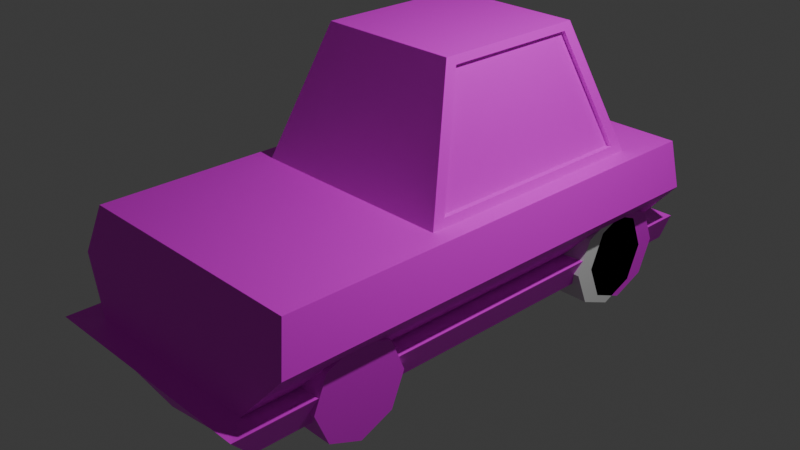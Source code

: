 # Source: car.blend  (saved by Blender 4.1.24; exported with 4.5.12 LTS)
import bpy
from mathutils import Matrix  # noqa: F401  (used for matrix-valued properties, if any)

bpy.ops.wm.read_factory_settings(use_empty=True)
scene = bpy.context.scene
scene.name = 'Scene'

# ---- collections
col_collection = bpy.data.collections.new('Collection'); scene.collection.children.link(col_collection)

# ---- images (referenced by path relative to the original .blend; pixels are not part of the script)
import os
ASSET_DIR = os.environ.get("B2B_ASSET_DIR", "")  # directory of the original .blend (textures are referenced by path, not embedded)
HERE = os.path.dirname(os.path.abspath(__file__))  # packed textures are extracted next to this script under _unpacked/

def load_image(name, relpath, width, height, colorspace="sRGB"):
    """Load a texture the original file referenced (path relative to the .blend, or extracted next to this script)."""
    p = next((c for c in (os.path.join(HERE, relpath), os.path.join(ASSET_DIR, relpath)) if relpath and os.path.exists(c)), "")
    if p:
        img = bpy.data.images.load(p, check_existing=True)
        img.name = name
    else:  # same state as the original file: an image datablock whose file is absent (Cycles renders it pink)
        img = bpy.data.images.new(name, width, height)
        img.source = "FILE"
        img.filepath = "//" + (relpath or name)
    img.colorspace_settings.name = colorspace
    return img
img_cartextures_png = load_image('CarTextures.png', 'CarTextures.png', 1024, 1024, 'sRGB')
img_wheeltextures_png = load_image('wheelTextures.png', 'wheelTextures.png', 1024, 1024, 'sRGB')

# ---- materials (node trees are filled in below, after node groups)
mat_material_002 = bpy.data.materials.new('Material.002')
mat_material_002.use_transparent_shadow = False
mat_material_003 = bpy.data.materials.new('Material.003')
mat_material_003.use_transparent_shadow = False

# ---- material node trees
mat_material_002.use_nodes = True; mat_material_002.node_tree.nodes.clear()
_N = mat_material_002.node_tree.nodes; _L = mat_material_002.node_tree.links
n0 = _N.new('ShaderNodeBsdfPrincipled'); n0.name = 'Principled BSDF'; n0.location = (10, 300)
n1 = _N.new('ShaderNodeOutputMaterial'); n1.name = 'Material Output'; n1.location = (300, 300)
n2 = _N.new('ShaderNodeTexImage'); n2.name = 'Image Texture'; n2.location = (-280, 275)
n2.image = img_cartextures_png
_L.new(n0.outputs[0], n1.inputs[0])
_L.new(n2.outputs[0], n0.inputs[0])
n1.is_active_output = True
mat_material_003.use_nodes = True; mat_material_003.node_tree.nodes.clear()
_N = mat_material_003.node_tree.nodes; _L = mat_material_003.node_tree.links
n0 = _N.new('ShaderNodeBsdfPrincipled'); n0.name = 'Principled BSDF'; n0.location = (10, 300)
n1 = _N.new('ShaderNodeOutputMaterial'); n1.name = 'Material Output'; n1.location = (300, 300)
n2 = _N.new('ShaderNodeTexImage'); n2.name = 'Image Texture'; n2.location = (-280, 275)
n2.image = img_wheeltextures_png
_L.new(n0.outputs[0], n1.inputs[0])
_L.new(n2.outputs[0], n0.inputs[0])
n1.is_active_output = True

# ---- world
world_world = bpy.data.worlds.new('World'); scene.world = world_world
world_world.use_nodes = True; world_world.node_tree.nodes.clear()
_N = world_world.node_tree.nodes; _L = world_world.node_tree.links
n0 = _N.new('ShaderNodeOutputWorld'); n0.name = 'World Output'; n0.location = (300, 300)
n1 = _N.new('ShaderNodeBackground'); n1.name = 'Background'; n1.location = (10, 300)
n1.inputs[0].default_value = (0.05088, 0.05088, 0.05088, 1.0)
_L.new(n1.outputs[0], n0.inputs[0])
n0.is_active_output = True
world_world.color = (0.05088, 0.05088, 0.05088)
world_world.use_sun_shadow = False
world_world.sun_shadow_jitter_overblur = 0.0

# ---- cameras
cam_camera = bpy.data.cameras.new('Camera')
cam_camera.clip_end = 100.0
cam_camera.ortho_scale = 7.314

# ---- lights
light_light = bpy.data.lights.new('Light', 'POINT')
light_light.transmission_factor = 0.0
light_light.energy = 1000.0
light_light.shadow_soft_size = 0.1
light_light.shadow_maximum_resolution = 0.006
light_light.use_absolute_resolution = True

# ---- meshes
me_cube_001 = bpy.data.meshes.new('Cube.001')
me_cube_001.from_pydata([(0.7354, -1.851, -0.5605), (1.003, -1.851, 0.3693), (0.7354, 1.953, -0.5605), (1.003, 1.953, 0.3693), (0.0, 1.953, -0.6629), (0.0, 1.953, 0.3693), (0.0, -1.851, -0.6629), (0.0, -1.851, 0.3693), (0.7826, 1.953, -0.3516), (0.7826, -2.032, -0.3516), (0.0, -2.032, -0.3516), (0.0, 1.953, -0.3516), (1.09, 1.953, 0.008879), (1.09, -1.941, 0.008879), (0.0, -1.941, 0.008879), (0.0, 1.953, 0.008879), (0.7354, -0.501, -0.5605), (1.003, -0.501, 0.3693), (0.0, -0.501, -0.6629), (0.7826, -0.6181, -0.3516), (1.09, -0.5596, 0.008879), (0.7354, 1.512, -0.5605), (1.003, 1.512, 0.3693), (0.0, 1.512, -0.6629), (0.7826, 1.472, -0.3516), (1.09, 1.492, 0.008879), (0.0, 1.953, 0.3693), (1.003, 1.953, 0.3693), (1.003, -0.501, 0.3693), (1.003, -1.851, 0.3693), (0.0, -1.851, 0.3693), (0.0, -0.501, 0.3693), (1.003, 1.512, 0.3693), (0.0, 1.512, 0.3693), (0.8348, 1.393, 0.4301), (0.8348, -0.3822, 0.4301), (0.0, 1.125, 1.397), (0.0, -0.123, 1.397), (0.8512, 1.953, 0.3693), (0.624, -1.851, -0.5761), (0.624, 1.953, -0.5761), (0.8512, -1.851, 0.3693), (0.6641, -2.032, -0.3516), (0.6641, 1.953, -0.3516), (0.9247, -1.941, 0.008879), (0.9247, 1.953, 0.008879), (0.624, -0.501, -0.5761), (0.624, 1.512, -0.5761), (0.8512, 1.953, 0.3693), (0.8512, -1.851, 0.3693), (0.8512, -0.501, 0.3693), (0.8512, 1.512, 0.3693), (0.5739, -0.123, 1.397), (0.5739, 1.125, 1.397), (0.5903, 1.051, 1.336), (0.5903, -0.04894, 1.336), (0.7956, -0.3822, 0.4301), (0.5511, -0.04894, 1.336), (0.5511, 1.051, 1.336), (0.7956, 1.393, 0.4301), (0.9639, 2.121, -0.3406), (0.8798, 2.121, -0.5688), (0.8798, 1.64, -0.5688), (0.9639, -2.23, -0.3406), (0.8798, -2.032, -0.5688), (0.6813, -2.032, -0.5857), (0.6813, 2.121, -0.5857), (0.0, 2.121, -0.6806), (0.0, -2.23, -0.3406), (0.0, -2.032, -0.6806), (0.0, 2.121, -0.3406), (0.7527, -2.23, -0.3406), (0.9639, -0.686, -0.3406), (0.7527, 2.121, -0.3406), (0.8798, -0.5582, -0.5688), (0.9639, 1.597, -0.3406), (-0.7354, -1.851, -0.5605), (-1.003, -1.851, 0.3693), (-0.7354, 1.953, -0.5605), (-1.003, 1.953, 0.3693), (-0.7826, 1.953, -0.3516), (-0.7826, -2.032, -0.3516), (-1.09, 1.953, 0.008879), (-1.09, -1.941, 0.008879), (-0.7354, -0.501, -0.5605), (-1.003, -0.501, 0.3693), (-0.7826, -0.6181, -0.3516), (-1.09, -0.5596, 0.008879), (-0.7354, 1.512, -0.5605), (-1.003, 1.512, 0.3693), (-0.7826, 1.472, -0.3516), (-1.09, 1.492, 0.008879), (-1.003, 1.953, 0.3693), (-1.003, -0.501, 0.3693), (-1.003, -1.851, 0.3693), (-1.003, 1.512, 0.3693), (-0.8348, 1.393, 0.4301), (-0.8348, -0.3822, 0.4301), (-0.8512, 1.953, 0.3693), (-0.624, -1.851, -0.5761), (-0.624, 1.953, -0.5761), (-0.8512, -1.851, 0.3693), (-0.6641, -2.032, -0.3516), (-0.6641, 1.953, -0.3516), (-0.9247, -1.941, 0.008879), (-0.9247, 1.953, 0.008879), (-0.624, -0.501, -0.5761), (-0.624, 1.512, -0.5761), (-0.8512, 1.953, 0.3693), (-0.8512, -1.851, 0.3693), (-0.8512, -0.501, 0.3693), (-0.8512, 1.512, 0.3693), (-0.5739, -0.123, 1.397), (-0.5739, 1.125, 1.397), (-0.5903, 1.051, 1.336), (-0.5903, -0.04894, 1.336), (-0.7956, -0.3822, 0.4301), (-0.5511, -0.04894, 1.336), (-0.5511, 1.051, 1.336), (-0.7956, 1.393, 0.4301), (-0.9639, 2.121, -0.3406), (-0.8798, 2.121, -0.5688), (-0.8798, 1.64, -0.5688), (-0.9639, -2.23, -0.3406), (-0.8798, -2.032, -0.5688), (-0.6813, -2.032, -0.5857), (-0.6813, 2.121, -0.5857), (-0.7527, -2.23, -0.3406), (-0.9639, -0.686, -0.3406), (-0.7527, 2.121, -0.3406), (-0.8798, -0.5582, -0.5688), (-0.9639, 1.597, -0.3406)], [], [(45, 38, 3, 12), (20, 17, 1, 13), (46, 16, 0, 39), (22, 3, 27, 32), (44, 41, 7, 14), (43, 8, 60, 73), (19, 9, 63, 72), (21, 2, 61, 62), (42, 44, 14, 10), (19, 20, 13, 9), (43, 45, 12, 8), (24, 25, 20, 19), (2, 40, 66, 61), (41, 1, 29, 49), (47, 21, 16, 46), (25, 22, 17, 20), (12, 3, 22, 25), (40, 2, 21, 47), (38, 5, 26, 48), (42, 10, 68, 71), (8, 12, 25, 24), (50, 31, 30, 49), (53, 52, 55, 54), (48, 26, 33, 51), (17, 22, 32, 28), (1, 17, 28, 29), (53, 36, 37, 52), (34, 54, 58, 59), (51, 33, 36, 53), (32, 51, 50, 28), (52, 50, 35, 55), (27, 48, 51, 32), (31, 50, 52, 37), (28, 50, 49, 29), (3, 38, 48, 27), (4, 40, 47, 23), (23, 47, 46, 18), (7, 41, 49, 30), (11, 15, 45, 43), (9, 13, 44, 42), (6, 39, 65, 69), (24, 19, 72, 75), (13, 1, 41, 44), (18, 46, 39, 6), (15, 5, 38, 45), (50, 51, 34, 35), (51, 53, 54, 34), (56, 59, 58, 57), (35, 34, 59, 56), (54, 55, 57, 58), (55, 35, 56, 57), (65, 71, 68, 69), (74, 72, 63, 64), (66, 73, 60, 61), (62, 75, 72, 74), (61, 60, 75, 62), (67, 70, 73, 66), (64, 63, 71, 65), (9, 42, 71, 63), (0, 16, 74, 64), (8, 24, 75, 60), (11, 43, 73, 70), (39, 0, 64, 65), (40, 4, 67, 66), (16, 21, 62, 74), (105, 82, 79, 98), (87, 83, 77, 85), (106, 99, 76, 84), (89, 95, 92, 79), (104, 14, 7, 101), (103, 129, 120, 80), (86, 128, 123, 81), (88, 122, 121, 78), (102, 10, 14, 104), (86, 81, 83, 87), (103, 80, 82, 105), (90, 86, 87, 91), (78, 121, 126, 100), (101, 109, 94, 77), (107, 106, 84, 88), (91, 87, 85, 89), (82, 91, 89, 79), (100, 107, 88, 78), (98, 108, 26, 5), (102, 127, 68, 10), (80, 90, 91, 82), (110, 109, 30, 31), (113, 114, 115, 112), (108, 111, 33, 26), (85, 93, 95, 89), (77, 94, 93, 85), (113, 112, 37, 36), (96, 119, 118, 114), (111, 113, 36, 33), (95, 93, 110, 111), (112, 115, 97, 110), (92, 95, 111, 108), (31, 37, 112, 110), (93, 94, 109, 110), (79, 92, 108, 98), (4, 23, 107, 100), (23, 18, 106, 107), (7, 30, 109, 101), (11, 103, 105, 15), (81, 102, 104, 83), (6, 69, 125, 99), (90, 131, 128, 86), (83, 104, 101, 77), (18, 6, 99, 106), (15, 105, 98, 5), (110, 97, 96, 111), (111, 96, 114, 113), (116, 117, 118, 119), (97, 116, 119, 96), (114, 118, 117, 115), (115, 117, 116, 97), (125, 69, 68, 127), (130, 124, 123, 128), (126, 121, 120, 129), (122, 130, 128, 131), (121, 122, 131, 120), (67, 126, 129, 70), (124, 125, 127, 123), (81, 123, 127, 102), (76, 124, 130, 84), (80, 120, 131, 90), (11, 70, 129, 103), (99, 125, 124, 76), (100, 126, 67, 4), (84, 130, 122, 88)])
_uv = me_cube_001.uv_layers.new(name='UVMap')
_uv.uv.foreach_set('vector', [0.4592, 0.7385, 0.4523, 0.7543, 0.4437, 0.7479, 0.4541, 0.7353, 0.4508, 0.6543, 0.4367, 0.6537, 0.4566, 0.6063, 0.4672, 0.6166, 0.8082, 0.7602, 0.798, 0.7602, 0.7979, 0.6384, 0.808, 0.6383, 0.4333, 0.7263, 0.4437, 0.7479, 0.4436, 0.748, 0.4333, 0.7263, 0.4716, 0.6134, 0.4636, 0.5997, 0.4925, 0.5934, 0.4932, 0.608, 0.9524, 0.5788, 0.9644, 0.5788, 0.9827, 0.5958, 0.9614, 0.5959, 0.9644, 0.319, 0.9644, 0.1762, 0.9827, 0.1562, 0.9827, 0.3122, 0.7979, 0.942, 0.7979, 0.9817, 0.7849, 0.9969, 0.7848, 0.9536, 0.4782, 0.6214, 0.4716, 0.6134, 0.4932, 0.608, 0.4939, 0.619, 0.4675, 0.6557, 0.4508, 0.6543, 0.4672, 0.6166, 0.4753, 0.6219, 0.4675, 0.7283, 0.4592, 0.7385, 0.4541, 0.7353, 0.4649, 0.7281, 0.4645, 0.7173, 0.4488, 0.7203, 0.4508, 0.6543, 0.4675, 0.6557, 0.7979, 0.9817, 0.808, 0.9818, 0.8029, 0.997, 0.7849, 0.9969, 0.4636, 0.5997, 0.4566, 0.6063, 0.4566, 0.6063, 0.4636, 0.5997, 0.8081, 0.9421, 0.7979, 0.942, 0.798, 0.7602, 0.8082, 0.7602, 0.4488, 0.7203, 0.4333, 0.7263, 0.4367, 0.6537, 0.4508, 0.6543, 0.4541, 0.7353, 0.4437, 0.7479, 0.4333, 0.7263, 0.4488, 0.7203, 0.808, 0.9818, 0.7979, 0.9817, 0.7979, 0.942, 0.8081, 0.9421, 0.4523, 0.7543, 0.4872, 0.7594, 0.4872, 0.7595, 0.4523, 0.7543, 0.9524, 0.1762, 0.8853, 0.1762, 0.8853, 0.1561, 0.9614, 0.1562, 0.4649, 0.7281, 0.4541, 0.7353, 0.4488, 0.7203, 0.4645, 0.7173, 0.4569, 0.5504, 0.488, 0.5462, 0.4925, 0.5934, 0.4636, 0.5997, 0.2367, 0.4082, 0.2317, 0.5338, 0.2262, 0.5276, 0.2316, 0.4143, 0.4523, 0.7543, 0.4872, 0.7595, 0.4873, 0.7773, 0.4504, 0.7755, 0.4367, 0.6537, 0.4333, 0.7263, 0.4333, 0.7263, 0.4367, 0.6537, 0.4566, 0.6063, 0.4367, 0.6537, 0.4367, 0.6537, 0.4566, 0.6063, 0.462, 0.825, 0.4876, 0.825, 0.4879, 0.8805, 0.4623, 0.8806, 0.139, 0.3945, 0.2316, 0.4143, 0.227, 0.4181, 0.1439, 0.3984, 0.4504, 0.7755, 0.4873, 0.7773, 0.4876, 0.825, 0.462, 0.825, 0.3096, 0.4504, 0.3167, 0.4438, 0.4047, 0.5371, 0.3976, 0.5438, 0.2317, 0.5338, 0.1331, 0.5699, 0.1382, 0.5596, 0.2262, 0.5276, 0.2904, 0.43, 0.2974, 0.4234, 0.3167, 0.4438, 0.3096, 0.4504, 0.0202, 0.8381, 0.0202, 0.7721, 0.1051, 0.7936, 0.1051, 0.8381, 0.3976, 0.5438, 0.4047, 0.5371, 0.4636, 0.5997, 0.4566, 0.6063, 0.4437, 0.7479, 0.4523, 0.7543, 0.4523, 0.7543, 0.4436, 0.748, 0.865, 0.9821, 0.808, 0.9818, 0.8081, 0.9421, 0.865, 0.9422, 0.865, 0.9422, 0.8081, 0.9421, 0.8082, 0.7602, 0.8651, 0.7602, 0.4925, 0.5934, 0.4636, 0.5997, 0.4636, 0.5997, 0.4925, 0.5934, 0.4872, 0.7305, 0.4872, 0.7437, 0.4592, 0.7385, 0.4676, 0.7283, 0.4753, 0.6219, 0.4672, 0.6166, 0.4716, 0.6134, 0.4782, 0.6214, 0.8651, 0.6379, 0.808, 0.6383, 0.8029, 0.6219, 0.8651, 0.6214, 0.9644, 0.5303, 0.9644, 0.319, 0.9827, 0.3122, 0.9827, 0.5429, 0.4672, 0.6166, 0.4566, 0.6063, 0.4636, 0.5997, 0.4716, 0.6134, 0.8651, 0.7602, 0.8082, 0.7602, 0.808, 0.6383, 0.8651, 0.6379, 0.4872, 0.7437, 0.4872, 0.7594, 0.4523, 0.7543, 0.4592, 0.7385, 0.1331, 0.5699, 0.1331, 0.3842, 0.139, 0.3945, 0.1382, 0.5596, 0.1331, 0.3842, 0.2367, 0.4082, 0.2316, 0.4143, 0.139, 0.3945, 0.02655, 0.7521, 0.02655, 0.5917, 0.1114, 0.6226, 0.1114, 0.722, 0.1382, 0.5596, 0.139, 0.3945, 0.1439, 0.3985, 0.1415, 0.5558, 0.2316, 0.4143, 0.2262, 0.5276, 0.2221, 0.5231, 0.227, 0.4181, 0.2262, 0.5276, 0.1382, 0.5596, 0.1415, 0.5558, 0.2221, 0.5231, 0.8322, 0.2444, 0.8218, 0.2246, 0.8743, 0.2174, 0.8751, 0.244, 0.8195, 0.3362, 0.8029, 0.3279, 0.8066, 0.2304, 0.8201, 0.246, 0.8453, 0.5062, 0.8355, 0.5203, 0.8218, 0.5124, 0.8346, 0.505, 0.8278, 0.4788, 0.8119, 0.479, 0.8029, 0.3279, 0.8195, 0.3362, 0.8346, 0.505, 0.8218, 0.5124, 0.8119, 0.479, 0.8278, 0.4788, 0.885, 0.512, 0.8846, 0.5326, 0.8355, 0.5203, 0.8453, 0.5062, 0.8201, 0.246, 0.8066, 0.2304, 0.8218, 0.2246, 0.8322, 0.2444, 0.9644, 0.1762, 0.9524, 0.1762, 0.9614, 0.1562, 0.9827, 0.1562, 0.7979, 0.6384, 0.798, 0.7602, 0.7849, 0.755, 0.7848, 0.622, 0.9644, 0.5788, 0.9644, 0.5303, 0.9827, 0.5429, 0.9827, 0.5958, 0.8853, 0.5788, 0.9524, 0.5788, 0.9614, 0.5959, 0.8853, 0.5959, 0.808, 0.6383, 0.7979, 0.6384, 0.7848, 0.622, 0.8029, 0.6219, 0.808, 0.9818, 0.865, 0.9821, 0.8649, 0.9974, 0.8029, 0.997, 0.798, 0.7602, 0.7979, 0.942, 0.7848, 0.9536, 0.7849, 0.755, 0.5151, 0.7392, 0.52, 0.7357, 0.5305, 0.7478, 0.522, 0.754, 0.5356, 0.6535, 0.5209, 0.6119, 0.5326, 0.6009, 0.5504, 0.6542, 0.922, 0.7602, 0.9222, 0.6384, 0.9324, 0.6384, 0.9321, 0.7603, 0.542, 0.7283, 0.542, 0.7283, 0.5305, 0.7478, 0.5305, 0.7478, 0.516, 0.6081, 0.4932, 0.608, 0.4925, 0.5934, 0.5238, 0.5944, 0.8182, 0.5788, 0.8092, 0.5959, 0.7879, 0.5958, 0.8062, 0.5788, 0.8062, 0.319, 0.7879, 0.3122, 0.7879, 0.1562, 0.8062, 0.1762, 0.932, 0.9421, 0.9451, 0.9537, 0.945, 0.997, 0.9321, 0.9818, 0.5061, 0.6173, 0.4939, 0.619, 0.4932, 0.608, 0.516, 0.6081, 0.5182, 0.6538, 0.5087, 0.6171, 0.5209, 0.6119, 0.5356, 0.6535, 0.5057, 0.7288, 0.51, 0.7293, 0.52, 0.7357, 0.5151, 0.7392, 0.512, 0.7155, 0.5182, 0.6538, 0.5356, 0.6535, 0.5273, 0.7209, 0.9321, 0.9818, 0.945, 0.997, 0.927, 0.9971, 0.9219, 0.9818, 0.5238, 0.5944, 0.5238, 0.5944, 0.5326, 0.6009, 0.5326, 0.6009, 0.9219, 0.9421, 0.922, 0.7602, 0.9321, 0.7603, 0.932, 0.9421, 0.5273, 0.7209, 0.5356, 0.6535, 0.5504, 0.6542, 0.542, 0.7283, 0.52, 0.7357, 0.5273, 0.7209, 0.542, 0.7283, 0.5305, 0.7478, 0.9219, 0.9818, 0.9219, 0.9421, 0.932, 0.9421, 0.9321, 0.9818, 0.522, 0.754, 0.522, 0.754, 0.4872, 0.7595, 0.4872, 0.7594, 0.8182, 0.1762, 0.8092, 0.1562, 0.8853, 0.1561, 0.8853, 0.1762, 0.51, 0.7293, 0.512, 0.7155, 0.5273, 0.7209, 0.52, 0.7357, 0.5199, 0.5437, 0.5238, 0.5944, 0.4925, 0.5934, 0.488, 0.5462, 0.2382, 0.7439, 0.233, 0.7379, 0.2277, 0.6246, 0.2332, 0.6184, 0.522, 0.754, 0.5242, 0.7752, 0.4873, 0.7773, 0.4872, 0.7595, 0.5504, 0.6542, 0.5505, 0.6542, 0.542, 0.7283, 0.542, 0.7283, 0.5326, 0.6009, 0.5326, 0.6009, 0.5505, 0.6542, 0.5504, 0.6542, 0.5131, 0.8247, 0.5134, 0.8803, 0.4879, 0.8805, 0.4876, 0.825, 0.1405, 0.7576, 0.1454, 0.7537, 0.2285, 0.7341, 0.233, 0.7379, 0.5242, 0.7752, 0.5131, 0.8247, 0.4876, 0.825, 0.4873, 0.7773, 0.6774, 0.4054, 0.5907, 0.5224, 0.5819, 0.5159, 0.6686, 0.3989, 0.2332, 0.6184, 0.2277, 0.6246, 0.1397, 0.5926, 0.1346, 0.5823, 0.6964, 0.3798, 0.6774, 0.4054, 0.6686, 0.3989, 0.6876, 0.3733, 0.0202, 0.8381, 0.1051, 0.8381, 0.1051, 0.8826, 0.0202, 0.9041, 0.5907, 0.5224, 0.5326, 0.6009, 0.5238, 0.5944, 0.5819, 0.5159, 0.5305, 0.7478, 0.5305, 0.7478, 0.522, 0.754, 0.522, 0.754, 0.865, 0.9821, 0.865, 0.9422, 0.9219, 0.9421, 0.9219, 0.9818, 0.865, 0.9422, 0.8651, 0.7602, 0.922, 0.7602, 0.9219, 0.9421, 0.4925, 0.5934, 0.4925, 0.5934, 0.5238, 0.5944, 0.5238, 0.5944, 0.4872, 0.7305, 0.5056, 0.7288, 0.5151, 0.7392, 0.4872, 0.7437, 0.5087, 0.6171, 0.5061, 0.6174, 0.516, 0.6081, 0.5209, 0.6119, 0.8651, 0.6379, 0.8651, 0.6214, 0.9274, 0.6219, 0.9222, 0.6384, 0.8062, 0.5303, 0.7879, 0.5429, 0.7879, 0.3122, 0.8062, 0.319, 0.5209, 0.6119, 0.516, 0.6081, 0.5238, 0.5944, 0.5326, 0.6009, 0.8651, 0.7602, 0.8651, 0.6379, 0.9222, 0.6384, 0.922, 0.7602, 0.4872, 0.7437, 0.5151, 0.7392, 0.522, 0.754, 0.4872, 0.7594, 0.1346, 0.5823, 0.1397, 0.5926, 0.1405, 0.7576, 0.1346, 0.7679, 0.1346, 0.7679, 0.1405, 0.7576, 0.233, 0.7379, 0.2382, 0.7439, 0.1047, 0.5572, 0.01987, 0.5271, 0.01987, 0.4277, 0.1047, 0.3968, 0.1397, 0.5926, 0.143, 0.5964, 0.1454, 0.7537, 0.1405, 0.7576, 0.233, 0.7379, 0.2285, 0.7341, 0.2235, 0.629, 0.2277, 0.6246, 0.2277, 0.6246, 0.2235, 0.629, 0.143, 0.5964, 0.1397, 0.5926, 0.918, 0.2418, 0.8751, 0.244, 0.8743, 0.2174, 0.9271, 0.2214, 0.9362, 0.3327, 0.9301, 0.2426, 0.9427, 0.2263, 0.9523, 0.3234, 0.9208, 0.5075, 0.9305, 0.5057, 0.9441, 0.5121, 0.9307, 0.5207, 0.9357, 0.4758, 0.9362, 0.3327, 0.9523, 0.3234, 0.9523, 0.4751, 0.9305, 0.5057, 0.9357, 0.4758, 0.9523, 0.4751, 0.9441, 0.5121, 0.885, 0.512, 0.9208, 0.5075, 0.9307, 0.5207, 0.8846, 0.5326, 0.9301, 0.2426, 0.918, 0.2418, 0.9271, 0.2214, 0.9427, 0.2263, 0.8062, 0.1762, 0.7879, 0.1562, 0.8092, 0.1562, 0.8182, 0.1762, 0.9324, 0.6384, 0.9454, 0.6221, 0.9452, 0.7551, 0.9321, 0.7603, 0.8062, 0.5788, 0.7879, 0.5958, 0.7879, 0.5429, 0.8062, 0.5303, 0.8853, 0.5788, 0.8853, 0.5959, 0.8092, 0.5959, 0.8182, 0.5788, 0.9222, 0.6384, 0.9274, 0.6219, 0.9454, 0.6221, 0.9324, 0.6384, 0.9219, 0.9818, 0.927, 0.9971, 0.8649, 0.9974, 0.865, 0.9821, 0.9321, 0.7603, 0.9452, 0.7551, 0.9451, 0.9537, 0.932, 0.9421])
me_cube_001.materials.append(mat_material_002)
me_cube_001.update()
me_cube_002 = bpy.data.meshes.new('Cube.002')
me_cube_002.from_pydata([(0.6041, -1.245, -0.4513), (0.968, -1.245, -0.4513), (0.6041, -0.8661, -0.4513), (0.968, -0.8661, -0.4513), (0.6041, -0.977, -0.7189), (0.968, -0.977, -0.7189), (0.6041, -1.245, -0.8297), (0.968, -1.245, -0.8297), (0.6041, -1.512, -0.7189), (0.968, -1.512, -0.7189), (0.6041, -1.623, -0.4513), (0.968, -1.623, -0.4513), (0.6041, -1.512, -0.1836), (0.968, -1.512, -0.1836), (0.6041, -1.245, -0.07278), (0.968, -1.245, -0.07278), (0.6041, -0.977, -0.1836), (0.968, -0.977, -0.1836), (-0.6041, -1.245, -0.4513), (-0.968, -1.245, -0.4513), (-0.6041, -0.8661, -0.4513), (-0.968, -0.8661, -0.4513), (-0.6041, -0.977, -0.7189), (-0.968, -0.977, -0.7189), (-0.6041, -1.245, -0.8297), (-0.968, -1.245, -0.8297), (-0.6041, -1.512, -0.7189), (-0.968, -1.512, -0.7189), (-0.6041, -1.623, -0.4513), (-0.968, -1.623, -0.4513), (-0.6041, -1.512, -0.1836), (-0.968, -1.512, -0.1836), (-0.6041, -1.245, -0.07278), (-0.968, -1.245, -0.07278), (-0.6041, -0.977, -0.1836), (-0.968, -0.977, -0.1836)], [], [(0, 2, 4), (1, 5, 3), (2, 3, 5, 4), (0, 4, 6), (1, 7, 5), (4, 5, 7, 6), (0, 6, 8), (1, 9, 7), (6, 7, 9, 8), (0, 8, 10), (1, 11, 9), (8, 9, 11, 10), (0, 10, 12), (1, 13, 11), (10, 11, 13, 12), (0, 12, 14), (1, 15, 13), (12, 13, 15, 14), (0, 14, 16), (1, 17, 15), (14, 15, 17, 16), (0, 16, 2), (1, 3, 17), (16, 17, 3, 2), (18, 22, 20), (19, 21, 23), (20, 22, 23, 21), (18, 24, 22), (19, 23, 25), (22, 24, 25, 23), (18, 26, 24), (19, 25, 27), (24, 26, 27, 25), (18, 28, 26), (19, 27, 29), (26, 28, 29, 27), (18, 30, 28), (19, 29, 31), (28, 30, 31, 29), (18, 32, 30), (19, 31, 33), (30, 32, 33, 31), (18, 34, 32), (19, 33, 35), (32, 34, 35, 33), (18, 20, 34), (19, 35, 21), (34, 20, 21, 35)])
_uv = me_cube_002.uv_layers.new(name='UVMap')
_uv.uv.foreach_set('vector', [0.4985, 0.2461, 0.4985, 0.4059, 0.6115, 0.3591, 0.4979, 0.2461, 0.6109, 0.3591, 0.4979, 0.4059, 1.0, 0.5, 1.0, 1.0, 0.875, 1.0, 0.875, 0.5, 0.4985, 0.2461, 0.6115, 0.3591, 0.6583, 0.2461, 0.4979, 0.2461, 0.6577, 0.2461, 0.6109, 0.3591, 0.875, 0.5, 0.875, 1.0, 0.75, 1.0, 0.75, 0.5, 0.4985, 0.2461, 0.6583, 0.2461, 0.6115, 0.1331, 0.4979, 0.2461, 0.6109, 0.1331, 0.6577, 0.2461, 0.75, 0.5, 0.75, 1.0, 0.625, 1.0, 0.625, 0.5, 0.4985, 0.2461, 0.6115, 0.1331, 0.4985, 0.08633, 0.4979, 0.2461, 0.4979, 0.08633, 0.6109, 0.1331, 0.625, 0.5, 0.625, 1.0, 0.5, 1.0, 0.5, 0.5, 0.4985, 0.2461, 0.4985, 0.08633, 0.3855, 0.1331, 0.4979, 0.2461, 0.385, 0.1331, 0.4979, 0.08633, 0.5, 0.5, 0.5, 1.0, 0.375, 1.0, 0.375, 0.5, 0.4985, 0.2461, 0.3855, 0.1331, 0.3387, 0.2461, 0.4979, 0.2461, 0.3382, 0.2461, 0.385, 0.1331, 0.375, 0.5, 0.375, 1.0, 0.25, 1.0, 0.25, 0.5, 0.4985, 0.2461, 0.3387, 0.2461, 0.3855, 0.3591, 0.4979, 0.2461, 0.385, 0.3591, 0.3382, 0.2461, 0.25, 0.5, 0.25, 1.0, 0.125, 1.0, 0.125, 0.5, 0.4985, 0.2461, 0.3855, 0.3591, 0.4985, 0.4059, 0.4979, 0.2461, 0.4979, 0.4059, 0.385, 0.3591, 0.125, 0.5, 0.125, 1.0, 0.0, 1.0, 0.0, 0.5, 0.4985, 0.2461, 0.6115, 0.3591, 0.4985, 0.4059, 0.4979, 0.2461, 0.4979, 0.4059, 0.6109, 0.3591, 1.0, 0.5, 0.875, 0.5, 0.875, 1.0, 1.0, 1.0, 0.4985, 0.2461, 0.6583, 0.2461, 0.6115, 0.3591, 0.4979, 0.2461, 0.6109, 0.3591, 0.6577, 0.2461, 0.875, 0.5, 0.75, 0.5, 0.75, 1.0, 0.875, 1.0, 0.4985, 0.2461, 0.6115, 0.1331, 0.6583, 0.2461, 0.4979, 0.2461, 0.6577, 0.2461, 0.6109, 0.1331, 0.75, 0.5, 0.625, 0.5, 0.625, 1.0, 0.75, 1.0, 0.4985, 0.2461, 0.4985, 0.08633, 0.6115, 0.1331, 0.4979, 0.2461, 0.6109, 0.1331, 0.4979, 0.08633, 0.625, 0.5, 0.5, 0.5, 0.5, 1.0, 0.625, 1.0, 0.4985, 0.2461, 0.3855, 0.1331, 0.4985, 0.08633, 0.4979, 0.2461, 0.4979, 0.08633, 0.385, 0.1331, 0.5, 0.5, 0.375, 0.5, 0.375, 1.0, 0.5, 1.0, 0.4985, 0.2461, 0.3387, 0.2461, 0.3855, 0.1331, 0.4979, 0.2461, 0.385, 0.1331, 0.3382, 0.2461, 0.375, 0.5, 0.25, 0.5, 0.25, 1.0, 0.375, 1.0, 0.4985, 0.2461, 0.3855, 0.3591, 0.3387, 0.2461, 0.4979, 0.2461, 0.3382, 0.2461, 0.385, 0.3591, 0.25, 0.5, 0.125, 0.5, 0.125, 1.0, 0.25, 1.0, 0.4985, 0.2461, 0.4985, 0.4059, 0.3855, 0.3591, 0.4979, 0.2461, 0.385, 0.3591, 0.4979, 0.4059, 0.125, 0.5, 0.0, 0.5, 0.0, 1.0, 0.125, 1.0])
me_cube_002.materials.append(mat_material_003)
me_cube_002.update()
me_cube_003 = bpy.data.meshes.new('Cube.003')
me_cube_003.from_pydata([(0.6041, -1.245, -0.4513), (0.968, -1.245, -0.4513), (0.6041, -0.8661, -0.4513), (0.968, -0.8661, -0.4513), (0.6041, -0.977, -0.7189), (0.968, -0.977, -0.7189), (0.6041, -1.245, -0.8297), (0.968, -1.245, -0.8297), (0.6041, -1.512, -0.7189), (0.968, -1.512, -0.7189), (0.6041, -1.623, -0.4513), (0.968, -1.623, -0.4513), (0.6041, -1.512, -0.1836), (0.968, -1.512, -0.1836), (0.6041, -1.245, -0.07278), (0.968, -1.245, -0.07278), (0.6041, -0.977, -0.1836), (0.968, -0.977, -0.1836)], [], [(0, 2, 4), (1, 5, 3), (2, 3, 5, 4), (0, 4, 6), (1, 7, 5), (4, 5, 7, 6), (0, 6, 8), (1, 9, 7), (6, 7, 9, 8), (0, 8, 10), (1, 11, 9), (8, 9, 11, 10), (0, 10, 12), (1, 13, 11), (10, 11, 13, 12), (0, 12, 14), (1, 15, 13), (12, 13, 15, 14), (0, 14, 16), (1, 17, 15), (14, 15, 17, 16), (0, 16, 2), (1, 3, 17), (16, 17, 3, 2)])
_uv = me_cube_003.uv_layers.new(name='UVMap')
_uv.uv.foreach_set('vector', [0.75, 0.25, 0.75, 0.49, 0.9197, 0.4197, 0.25, 0.25, 0.4197, 0.4197, 0.25, 0.49, 1.0, 0.5, 1.0, 1.0, 0.875, 1.0, 0.875, 0.5, 0.75, 0.25, 0.9197, 0.4197, 0.99, 0.25, 0.25, 0.25, 0.49, 0.25, 0.4197, 0.4197, 0.875, 0.5, 0.875, 1.0, 0.75, 1.0, 0.75, 0.5, 0.75, 0.25, 0.99, 0.25, 0.9197, 0.08029, 0.25, 0.25, 0.4197, 0.08029, 0.49, 0.25, 0.75, 0.5, 0.75, 1.0, 0.625, 1.0, 0.625, 0.5, 0.75, 0.25, 0.9197, 0.08029, 0.75, 0.01, 0.25, 0.25, 0.25, 0.01, 0.4197, 0.08029, 0.625, 0.5, 0.625, 1.0, 0.5, 1.0, 0.5, 0.5, 0.75, 0.25, 0.75, 0.01, 0.5803, 0.08029, 0.25, 0.25, 0.08029, 0.08029, 0.25, 0.01, 0.5, 0.5, 0.5, 1.0, 0.375, 1.0, 0.375, 0.5, 0.75, 0.25, 0.5803, 0.08029, 0.51, 0.25, 0.25, 0.25, 0.01, 0.25, 0.08029, 0.08029, 0.375, 0.5, 0.375, 1.0, 0.25, 1.0, 0.25, 0.5, 0.75, 0.25, 0.51, 0.25, 0.5803, 0.4197, 0.25, 0.25, 0.08029, 0.4197, 0.01, 0.25, 0.25, 0.5, 0.25, 1.0, 0.125, 1.0, 0.125, 0.5, 0.75, 0.25, 0.5803, 0.4197, 0.75, 0.49, 0.25, 0.25, 0.25, 0.49, 0.08029, 0.4197, 0.125, 0.5, 0.125, 1.0, 0.0, 1.0, 0.0, 0.5])
me_cube_003.update()
me_cube_004 = bpy.data.meshes.new('Cube.004')
me_cube_004.from_pydata([(0.6041, -1.245, -0.4513), (0.968, -1.245, -0.4513), (0.6041, -0.8661, -0.4513), (0.968, -0.8661, -0.4513), (0.6041, -0.977, -0.7189), (0.968, -0.977, -0.7189), (0.6041, -1.245, -0.8297), (0.968, -1.245, -0.8297), (0.6041, -1.512, -0.7189), (0.968, -1.512, -0.7189), (0.6041, -1.623, -0.4513), (0.968, -1.623, -0.4513), (0.6041, -1.512, -0.1836), (0.968, -1.512, -0.1836), (0.6041, -1.245, -0.07278), (0.968, -1.245, -0.07278), (0.6041, -0.977, -0.1836), (0.968, -0.977, -0.1836), (-0.6041, -1.245, -0.4513), (-0.968, -1.245, -0.4513), (-0.6041, -0.8661, -0.4513), (-0.968, -0.8661, -0.4513), (-0.6041, -0.977, -0.7189), (-0.968, -0.977, -0.7189), (-0.6041, -1.245, -0.8297), (-0.968, -1.245, -0.8297), (-0.6041, -1.512, -0.7189), (-0.968, -1.512, -0.7189), (-0.6041, -1.623, -0.4513), (-0.968, -1.623, -0.4513), (-0.6041, -1.512, -0.1836), (-0.968, -1.512, -0.1836), (-0.6041, -1.245, -0.07278), (-0.968, -1.245, -0.07278), (-0.6041, -0.977, -0.1836), (-0.968, -0.977, -0.1836)], [], [(0, 2, 4), (1, 5, 3), (2, 3, 5, 4), (0, 4, 6), (1, 7, 5), (4, 5, 7, 6), (0, 6, 8), (1, 9, 7), (6, 7, 9, 8), (0, 8, 10), (1, 11, 9), (8, 9, 11, 10), (0, 10, 12), (1, 13, 11), (10, 11, 13, 12), (0, 12, 14), (1, 15, 13), (12, 13, 15, 14), (0, 14, 16), (1, 17, 15), (14, 15, 17, 16), (0, 16, 2), (1, 3, 17), (16, 17, 3, 2), (18, 22, 20), (19, 21, 23), (20, 22, 23, 21), (18, 24, 22), (19, 23, 25), (22, 24, 25, 23), (18, 26, 24), (19, 25, 27), (24, 26, 27, 25), (18, 28, 26), (19, 27, 29), (26, 28, 29, 27), (18, 30, 28), (19, 29, 31), (28, 30, 31, 29), (18, 32, 30), (19, 31, 33), (30, 32, 33, 31), (18, 34, 32), (19, 33, 35), (32, 34, 35, 33), (18, 20, 34), (19, 35, 21), (34, 20, 21, 35)])
_uv = me_cube_004.uv_layers.new(name='UVMap')
_uv.uv.foreach_set('vector', [0.4985, 0.2461, 0.4985, 0.4059, 0.6115, 0.3591, 0.4979, 0.2461, 0.6109, 0.3591, 0.4979, 0.4059, 1.0, 0.5, 1.0, 1.0, 0.875, 1.0, 0.875, 0.5, 0.4985, 0.2461, 0.6115, 0.3591, 0.6583, 0.2461, 0.4979, 0.2461, 0.6577, 0.2461, 0.6109, 0.3591, 0.875, 0.5, 0.875, 1.0, 0.75, 1.0, 0.75, 0.5, 0.4985, 0.2461, 0.6583, 0.2461, 0.6115, 0.1331, 0.4979, 0.2461, 0.6109, 0.1331, 0.6577, 0.2461, 0.75, 0.5, 0.75, 1.0, 0.625, 1.0, 0.625, 0.5, 0.4985, 0.2461, 0.6115, 0.1331, 0.4985, 0.08633, 0.4979, 0.2461, 0.4979, 0.08633, 0.6109, 0.1331, 0.625, 0.5, 0.625, 1.0, 0.5, 1.0, 0.5, 0.5, 0.4985, 0.2461, 0.4985, 0.08633, 0.3855, 0.1331, 0.4979, 0.2461, 0.385, 0.1331, 0.4979, 0.08633, 0.5, 0.5, 0.5, 1.0, 0.375, 1.0, 0.375, 0.5, 0.4985, 0.2461, 0.3855, 0.1331, 0.3387, 0.2461, 0.4979, 0.2461, 0.3382, 0.2461, 0.385, 0.1331, 0.375, 0.5, 0.375, 1.0, 0.25, 1.0, 0.25, 0.5, 0.4985, 0.2461, 0.3387, 0.2461, 0.3855, 0.3591, 0.4979, 0.2461, 0.385, 0.3591, 0.3382, 0.2461, 0.25, 0.5, 0.25, 1.0, 0.125, 1.0, 0.125, 0.5, 0.4985, 0.2461, 0.3855, 0.3591, 0.4985, 0.4059, 0.4979, 0.2461, 0.4979, 0.4059, 0.385, 0.3591, 0.125, 0.5, 0.125, 1.0, 0.0, 1.0, 0.0, 0.5, 0.4985, 0.2461, 0.6115, 0.3591, 0.4985, 0.4059, 0.4979, 0.2461, 0.4979, 0.4059, 0.6109, 0.3591, 1.0, 0.5, 0.875, 0.5, 0.875, 1.0, 1.0, 1.0, 0.4985, 0.2461, 0.6583, 0.2461, 0.6115, 0.3591, 0.4979, 0.2461, 0.6109, 0.3591, 0.6577, 0.2461, 0.875, 0.5, 0.75, 0.5, 0.75, 1.0, 0.875, 1.0, 0.4985, 0.2461, 0.6115, 0.1331, 0.6583, 0.2461, 0.4979, 0.2461, 0.6577, 0.2461, 0.6109, 0.1331, 0.75, 0.5, 0.625, 0.5, 0.625, 1.0, 0.75, 1.0, 0.4985, 0.2461, 0.4985, 0.08633, 0.6115, 0.1331, 0.4979, 0.2461, 0.6109, 0.1331, 0.4979, 0.08633, 0.625, 0.5, 0.5, 0.5, 0.5, 1.0, 0.625, 1.0, 0.4985, 0.2461, 0.3855, 0.1331, 0.4985, 0.08633, 0.4979, 0.2461, 0.4979, 0.08633, 0.385, 0.1331, 0.5, 0.5, 0.375, 0.5, 0.375, 1.0, 0.5, 1.0, 0.4985, 0.2461, 0.3387, 0.2461, 0.3855, 0.1331, 0.4979, 0.2461, 0.385, 0.1331, 0.3382, 0.2461, 0.375, 0.5, 0.25, 0.5, 0.25, 1.0, 0.375, 1.0, 0.4985, 0.2461, 0.3855, 0.3591, 0.3387, 0.2461, 0.4979, 0.2461, 0.3382, 0.2461, 0.385, 0.3591, 0.25, 0.5, 0.125, 0.5, 0.125, 1.0, 0.25, 1.0, 0.4985, 0.2461, 0.4985, 0.4059, 0.3855, 0.3591, 0.4979, 0.2461, 0.385, 0.3591, 0.4979, 0.4059, 0.125, 0.5, 0.0, 0.5, 0.0, 1.0, 0.125, 1.0])
me_cube_004.materials.append(mat_material_003)
me_cube_004.update()

# ---- objects
ob_light = bpy.data.objects.new('Light', light_light)
ob_camera = bpy.data.objects.new('Camera', cam_camera)
ob_cube = bpy.data.objects.new('Cube', me_cube_001)
ob_cube_001 = bpy.data.objects.new('Cube.001', me_cube_002)
ob_cube_002 = bpy.data.objects.new('Cube.002', me_cube_003)
ob_cube_003 = bpy.data.objects.new('Cube.003', me_cube_004)

# ---- transforms, parenting, visibility, modifiers, constraints
ob_light.location = (4.076, 1.005, 5.904)
ob_light.rotation_euler = (0.6503, 0.05522, 1.866)
ob_light.lock_rotations_4d = False
ob_light.empty_display_type = 'ARROWS'
ob_light.color = (0.0, 0.0, 0.0, 0.0)
ob_light.lineart.crease_threshold = 0.0
ob_camera.location = (7.359, -6.926, 4.958)
ob_camera.rotation_euler = (1.109, 0.0, 0.8149)
ob_camera.lock_rotations_4d = False
ob_camera.empty_display_type = 'ARROWS'
ob_camera.color = (0.0, 0.0, 0.0, 0.0)
ob_camera.display_type = 'WIRE'
ob_camera.lineart.crease_threshold = 0.0
ob_cube.location = (0.0, 0.0, 0.0)
ob_cube.scale = (1.374, 1.374, 1.374)
ob_cube_001.location = (0.0, 0.0, 0.0)
ob_cube_001.scale = (1.374, 1.374, 1.374)
ob_cube_002.location = (0.0, 3.516, 0.0)
ob_cube_002.scale = (1.374, 1.374, 1.374)
_m = ob_cube_002.modifiers.new('Mirror', 'MIRROR')
ob_cube_003.location = (0.0, 3.726, 0.0)
ob_cube_003.scale = (1.374, 1.374, 1.374)

# ---- collection membership
col_collection.objects.link(ob_light)
col_collection.objects.link(ob_camera)
col_collection.objects.link(ob_cube)
col_collection.objects.link(ob_cube_001)
col_collection.objects.link(ob_cube_002)
col_collection.objects.link(ob_cube_003)

# ---- scene / render settings (as saved in the file)
scene.camera = ob_camera
scene.frame_start = 1; scene.frame_end = 250; scene.frame_set(1)
scene.render.engine = 'BLENDER_EEVEE_NEXT'
scene.cycles.sampling_pattern = 'TABULATED_SOBOL'
scene.eevee.ray_tracing_options.trace_max_roughness = 0.0
bpy.context.view_layer.update()
